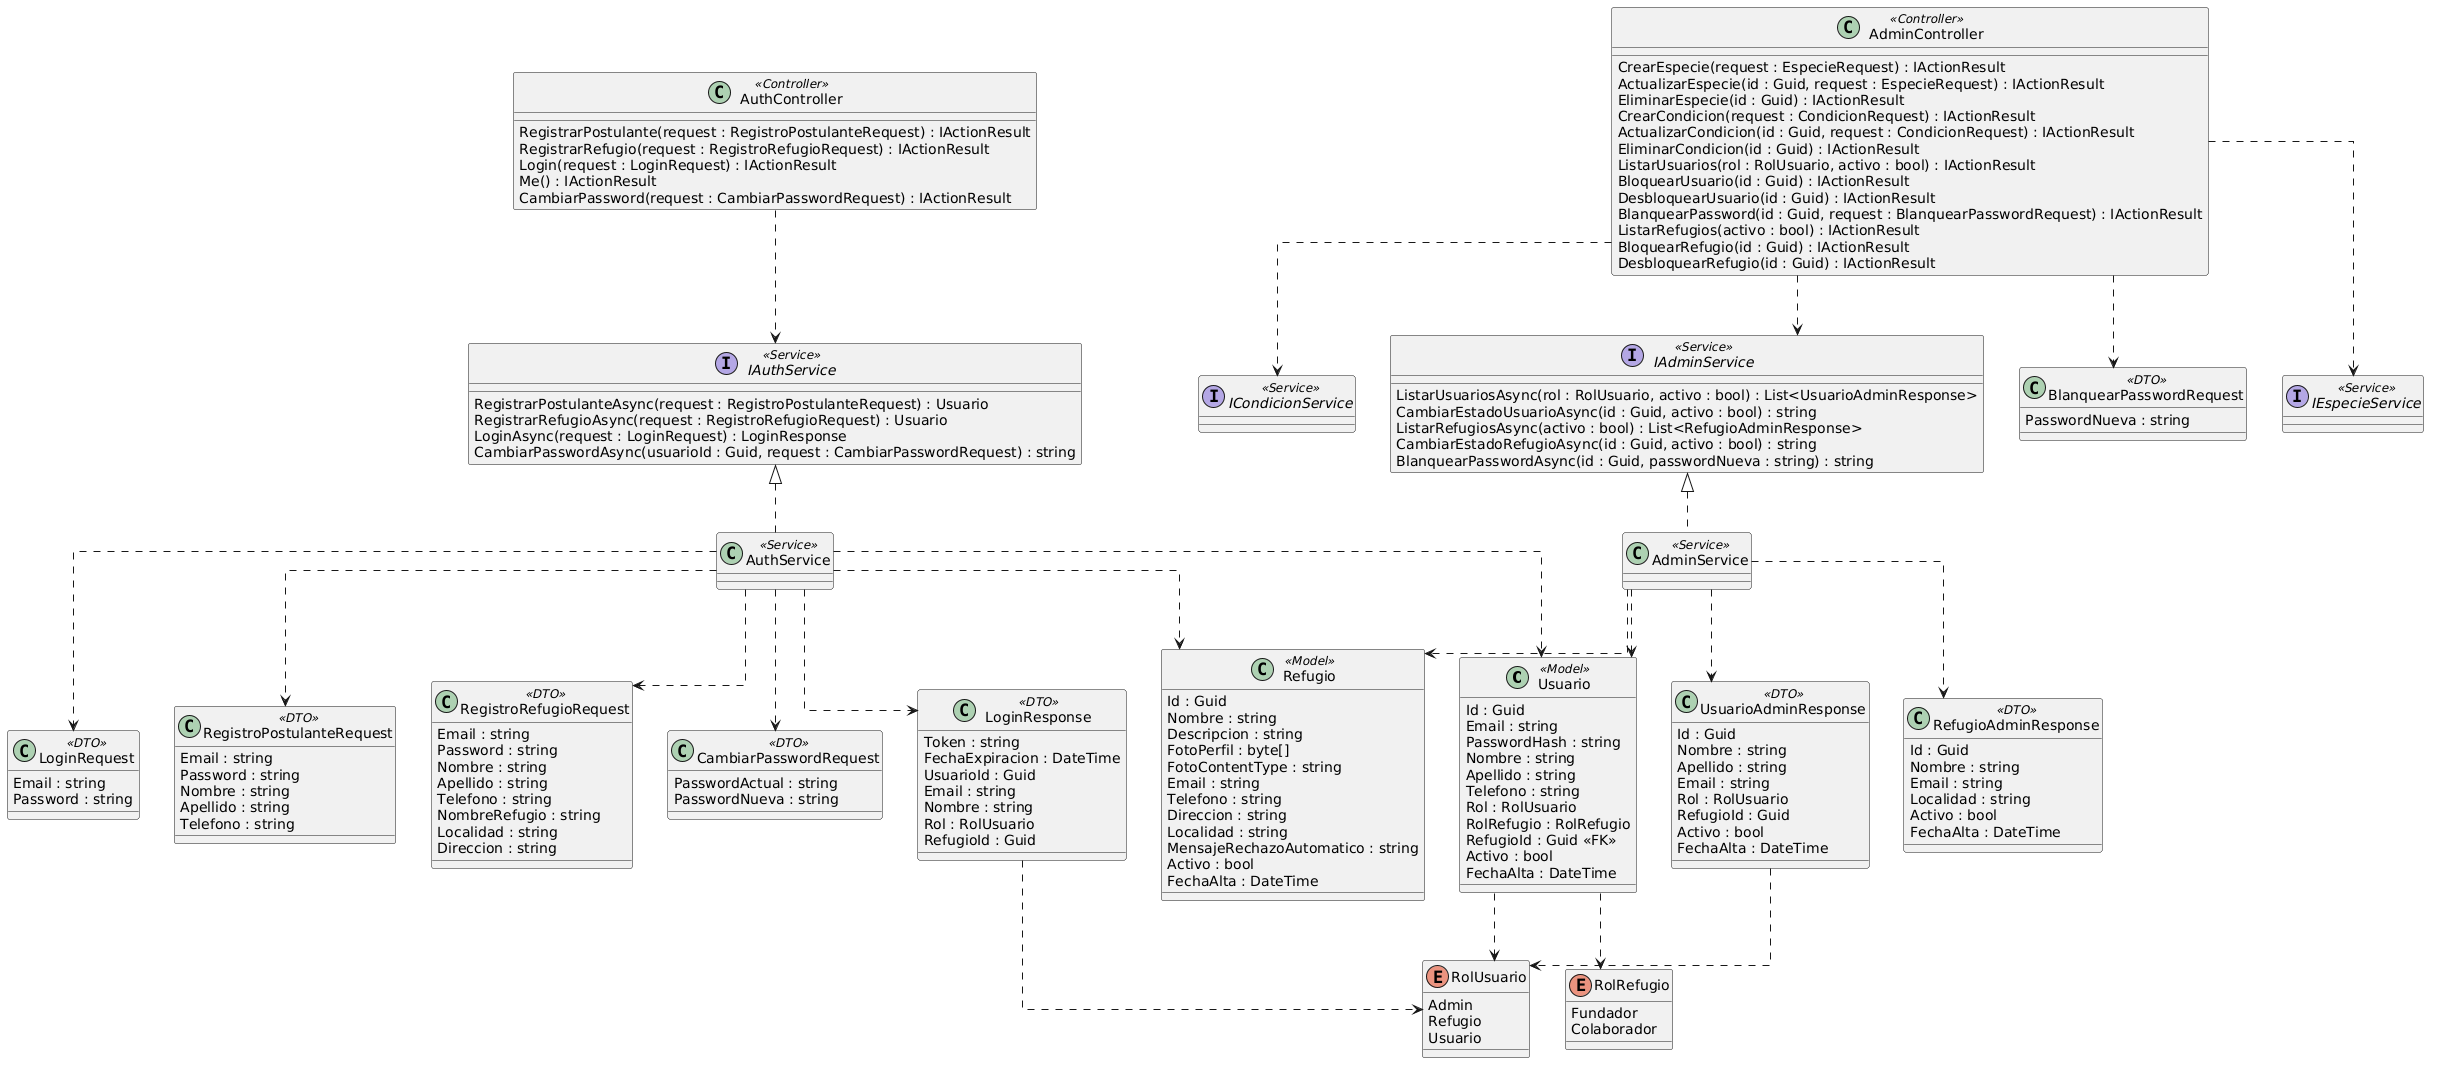

The diagram above was rendered by PlantUML. Its source (embedded in the PNG):
@startuml
skinparam Linetype ortho

class Usuario <<Model>> {
  Id : Guid
  Email : string
  PasswordHash : string
  Nombre : string
  Apellido : string
  Telefono : string
  Rol : RolUsuario
  RolRefugio : RolRefugio
  RefugioId : Guid <<FK>>
  Activo : bool
  FechaAlta : DateTime
}

class Refugio <<Model>> {
  Id : Guid
  Nombre : string
  Descripcion : string
  FotoPerfil : byte[]
  FotoContentType : string
  Email : string
  Telefono : string
  Direccion : string
  Localidad : string
  MensajeRechazoAutomatico : string
  Activo : bool
  FechaAlta : DateTime
}

class LoginRequest <<DTO>> {
  Email : string
  Password : string
}

class LoginResponse <<DTO>> {
  Token : string
  FechaExpiracion : DateTime
  UsuarioId : Guid
  Email : string
  Nombre : string
  Rol : RolUsuario
  RefugioId : Guid
}

class RegistroPostulanteRequest <<DTO>> {
  Email : string
  Password : string
  Nombre : string
  Apellido : string
  Telefono : string
}

class RegistroRefugioRequest <<DTO>> {
  Email : string
  Password : string
  Nombre : string
  Apellido : string
  Telefono : string
  NombreRefugio : string
  Localidad : string
  Direccion : string
}

class CambiarPasswordRequest <<DTO>> {
  PasswordActual : string
  PasswordNueva : string
}

class BlanquearPasswordRequest <<DTO>> {
  PasswordNueva : string
}

class UsuarioAdminResponse <<DTO>> {
  Id : Guid
  Nombre : string
  Apellido : string
  Email : string
  Rol : RolUsuario
  RefugioId : Guid
  Activo : bool
  FechaAlta : DateTime
}

class RefugioAdminResponse <<DTO>> {
  Id : Guid
  Nombre : string
  Email : string
  Localidad : string
  Activo : bool
  FechaAlta : DateTime
}

class AuthController <<Controller>> {
  RegistrarPostulante(request : RegistroPostulanteRequest) : IActionResult
  RegistrarRefugio(request : RegistroRefugioRequest) : IActionResult
  Login(request : LoginRequest) : IActionResult
  Me() : IActionResult
  CambiarPassword(request : CambiarPasswordRequest) : IActionResult
}

class AdminController <<Controller>> {
  CrearEspecie(request : EspecieRequest) : IActionResult
  ActualizarEspecie(id : Guid, request : EspecieRequest) : IActionResult
  EliminarEspecie(id : Guid) : IActionResult
  CrearCondicion(request : CondicionRequest) : IActionResult
  ActualizarCondicion(id : Guid, request : CondicionRequest) : IActionResult
  EliminarCondicion(id : Guid) : IActionResult
  ListarUsuarios(rol : RolUsuario, activo : bool) : IActionResult
  BloquearUsuario(id : Guid) : IActionResult
  DesbloquearUsuario(id : Guid) : IActionResult
  BlanquearPassword(id : Guid, request : BlanquearPasswordRequest) : IActionResult
  ListarRefugios(activo : bool) : IActionResult
  BloquearRefugio(id : Guid) : IActionResult
  DesbloquearRefugio(id : Guid) : IActionResult
}

interface IAuthService <<Service>> {
  RegistrarPostulanteAsync(request : RegistroPostulanteRequest) : Usuario
  RegistrarRefugioAsync(request : RegistroRefugioRequest) : Usuario
  LoginAsync(request : LoginRequest) : LoginResponse
  CambiarPasswordAsync(usuarioId : Guid, request : CambiarPasswordRequest) : string
}

interface IAdminService <<Service>> {
  ListarUsuariosAsync(rol : RolUsuario, activo : bool) : List<UsuarioAdminResponse>
  CambiarEstadoUsuarioAsync(id : Guid, activo : bool) : string
  ListarRefugiosAsync(activo : bool) : List<RefugioAdminResponse>
  CambiarEstadoRefugioAsync(id : Guid, activo : bool) : string
  BlanquearPasswordAsync(id : Guid, passwordNueva : string) : string
}

class AuthService <<Service>>

class AdminService <<Service>>

enum RolUsuario {
  Admin
  Refugio
  Usuario
}

enum RolRefugio {
  Fundador
  Colaborador
}

interface IEspecieService <<Service>>

interface ICondicionService <<Service>>

/' Relaciones '/
AuthController ..> IAuthService
AdminController ..> IEspecieService
AdminController ..> ICondicionService
AdminController ..> IAdminService
AdminController ..> BlanquearPasswordRequest
IAuthService <|.. AuthService
IAdminService <|.. AdminService
AuthService ..> Usuario
AuthService ..> Refugio
AuthService ..> LoginRequest
AuthService ..> LoginResponse
AuthService ..> RegistroPostulanteRequest
AuthService ..> RegistroRefugioRequest
AuthService ..> CambiarPasswordRequest
AdminService ..> Usuario
AdminService ..> Refugio
AdminService ..> UsuarioAdminResponse
AdminService ..> RefugioAdminResponse

Usuario ..> RolUsuario
Usuario ..> RolRefugio
LoginResponse ..> RolUsuario
UsuarioAdminResponse ..> RolUsuario
@enduml